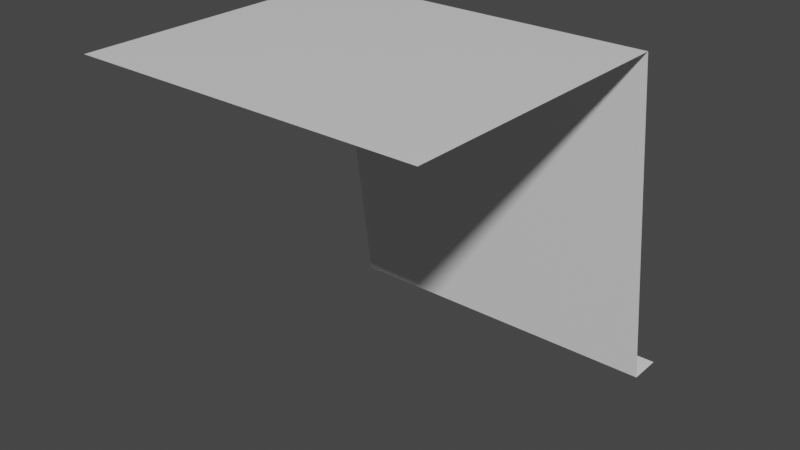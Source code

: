 # Source: Wall_1a.blend  (saved by Blender 3.0.42; exported with 4.5.12 LTS)
import bpy
from mathutils import Matrix  # noqa: F401  (used for matrix-valued properties, if any)

bpy.ops.wm.read_factory_settings(use_empty=True)
scene = bpy.context.scene
scene.name = 'Scene'

# ---- collections
col_collection = bpy.data.collections.new('Collection'); scene.collection.children.link(col_collection)

# ---- materials (node trees are filled in below, after node groups)
mat_material = bpy.data.materials.new('Material')
mat_material.alpha_threshold = 0.0
mat_material.use_transparent_shadow = False
mat_material.line_color = (0.0, 0.0, 0.0, 1.0)

# ---- material node trees
mat_material.use_nodes = True; mat_material.node_tree.nodes.clear()
_N = mat_material.node_tree.nodes; _L = mat_material.node_tree.links
n0 = _N.new('ShaderNodeOutputMaterial'); n0.name = 'Material Output'; n0.location = (300, 300)
n1 = _N.new('ShaderNodeBsdfPrincipled'); n1.name = 'Principled BSDF'; n1.location = (10, 300)
n1.distribution = 'GGX'
n1.subsurface_method = 'RANDOM_WALK_SKIN'
n1.inputs[2].default_value = 0.4
n1.inputs[3].default_value = 1.45
n1.inputs[27].default_value = (0.0, 0.0, 0.0, 1.0)
n1.inputs[28].default_value = 1.0
_L.new(n1.outputs[0], n0.inputs[0])
n0.is_active_output = True

# ---- world
world_world = bpy.data.worlds.new('World'); scene.world = world_world
world_world.use_nodes = True; world_world.node_tree.nodes.clear()
_N = world_world.node_tree.nodes; _L = world_world.node_tree.links
n0 = _N.new('ShaderNodeOutputWorld'); n0.name = 'World Output'; n0.location = (300, 300)
n1 = _N.new('ShaderNodeBackground'); n1.name = 'Background'; n1.location = (10, 300)
n1.inputs[0].default_value = (0.05088, 0.05088, 0.05088, 1.0)
_L.new(n1.outputs[0], n0.inputs[0])
n0.is_active_output = True
world_world.color = (0.05088, 0.05088, 0.05088)
world_world.use_sun_shadow = False
world_world.sun_shadow_jitter_overblur = 0.0

# ---- meshes
me_plane = bpy.data.meshes.new('Plane')
me_plane.from_pydata([(-10.0, 10.0, 0.0), (10.0, 10.0, 0.0), (-10.0, 12.0, 0.0), (10.0, 12.0, 0.0)], [], [(0, 1, 3, 2)])
_uv = me_plane.uv_layers.new(name='UVMap')
_uv.uv.foreach_set('vector', [0.0, 0.0, 1.0, 0.0, 1.0, 1.0, 0.0, 1.0])
me_plane.use_remesh_fix_poles = True
me_plane.use_remesh_preserve_attributes = False
me_plane.update()
me_cube = bpy.data.meshes.new('Cube')
me_cube.from_pydata([(10.0, 7.2, 19.0), (10.0, 10.0, -1.0), (10.0, -10.0, 19.0), (-10.0, 7.2, 19.0), (-10.0, 10.0, -1.0), (-10.0, -10.0, 19.0)], [], [(0, 3, 5, 2), (4, 3, 0, 1)])
_uv = me_cube.uv_layers.new(name='UVMap')
_uv.uv.foreach_set('vector', [0.625, 0.5, 0.875, 0.5, 0.875, 0.75, 0.625, 0.75, 0.375, 0.25, 0.625, 0.25, 0.625, 0.5, 0.375, 0.5])
me_cube.materials.append(mat_material)
me_cube.use_remesh_preserve_volume = False
me_cube.use_remesh_preserve_attributes = False
me_cube.use_mirror_vertex_groups = False
me_cube.update()

# ---- objects
ob_plane = bpy.data.objects.new('Plane', me_plane)
ob_cube = bpy.data.objects.new('Cube', me_cube)

# ---- transforms, parenting, visibility, modifiers, constraints
ob_plane.location = (0.0, -10.0, 0.0)
ob_cube.location = (0.0, -10.0, 1.0)
ob_cube.lock_rotations_4d = False
ob_cube.empty_display_type = 'ARROWS'
ob_cube.lineart.crease_threshold = 0.0

# ---- collection membership
scene.collection.objects.link(ob_plane)
col_collection.objects.link(ob_cube)

# ---- scene / render settings (as saved in the file)
scene.frame_start = 1; scene.frame_end = 250; scene.frame_set(1)
scene.render.engine = 'BLENDER_EEVEE_NEXT'
scene.cycles.sampling_pattern = 'TABULATED_SOBOL'
scene.cycles.use_light_tree = False
scene.view_settings.view_transform = 'Filmic'
bpy.context.view_layer.update()

# ---- added for rendering (the .blend has no active camera and no usable light): camera, sun
cam_auto = bpy.data.cameras.new('AutoCamera')
cam_auto.lens = 50.0
cam_auto.sensor_width = 36.0
cam_auto.clip_end = 1000.0
ob_auto_camera = bpy.data.objects.new('AutoCamera', cam_auto)
scene.collection.objects.link(ob_auto_camera)
ob_auto_camera.location = (33.1535, -48.7842, 36.5228)
ob_auto_camera.rotation_euler = (1.09748, -7.21219e-08, 0.694738)
scene.camera = ob_auto_camera
light_auto_sun = bpy.data.lights.new('AutoSun', 'SUN')
light_auto_sun.energy = 3.0
light_auto_sun.angle = 0.0523599
ob_auto_sun = bpy.data.objects.new('AutoSun', light_auto_sun)
scene.collection.objects.link(ob_auto_sun)
ob_auto_sun.rotation_euler = (0.872665, 0.174533, 0.523599)
bpy.context.view_layer.update()
